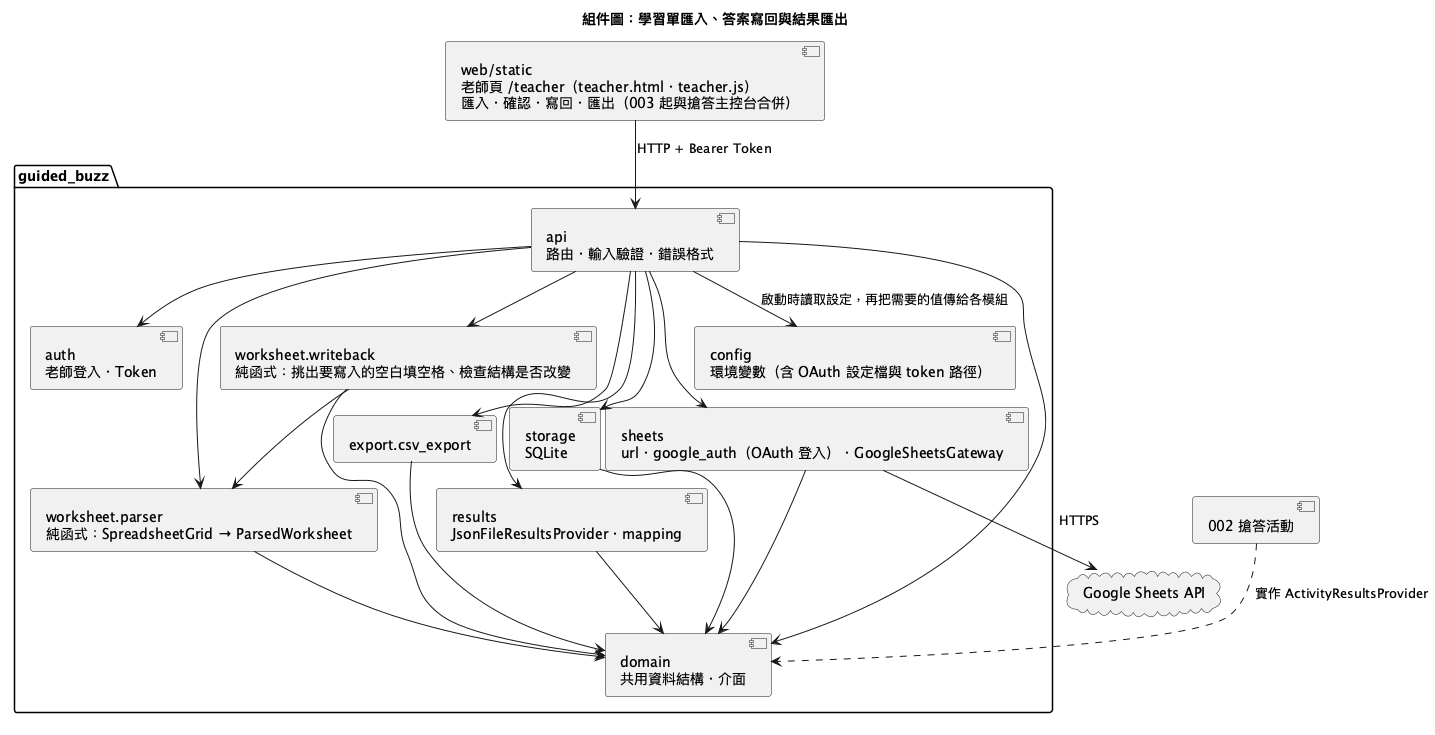

The diagram above was rendered by PlantUML. Its source (embedded in the PNG):
@startuml
!pragma layout smetana
title 組件圖：學習單匯入、答案寫回與結果匯出
component "web/static\n老師頁 /teacher（teacher.html・teacher.js）\n匯入・確認・寫回・匯出（003 起與搶答主控台合併）" as web
cloud "Google Sheets API" as gapi
package "guided_buzz" {
  component "api\n路由・輸入驗證・錯誤格式" as api
  component "auth\n老師登入・Token" as auth
  component "worksheet.parser\n純函式：SpreadsheetGrid → ParsedWorksheet" as parser
  component "worksheet.writeback\n純函式：挑出要寫入的空白填空格、檢查結構是否改變" as writeback
  component "sheets\nurl・google_auth（OAuth 登入）・GoogleSheetsGateway" as sheets
  component "export.csv_export" as export
  component "results\nJsonFileResultsProvider・mapping" as results
  component "storage\nSQLite" as storage
  component "config\n環境變數（含 OAuth 設定檔與 token 路徑）" as config
  component "domain\n共用資料結構・介面" as domain
}
component "002 搶答活動" as buzz
web --> api : HTTP + Bearer Token
api --> auth
api --> parser
api --> writeback
api --> sheets
api --> export
api --> results
api --> storage
sheets --> gapi : HTTPS
parser --> domain
writeback --> domain
writeback --> parser
sheets --> domain
export --> domain
results --> domain
storage --> domain
api --> domain
api --> config : 啟動時讀取設定，再把需要的值傳給各模組
buzz ..> domain : 實作 ActivityResultsProvider
@enduml